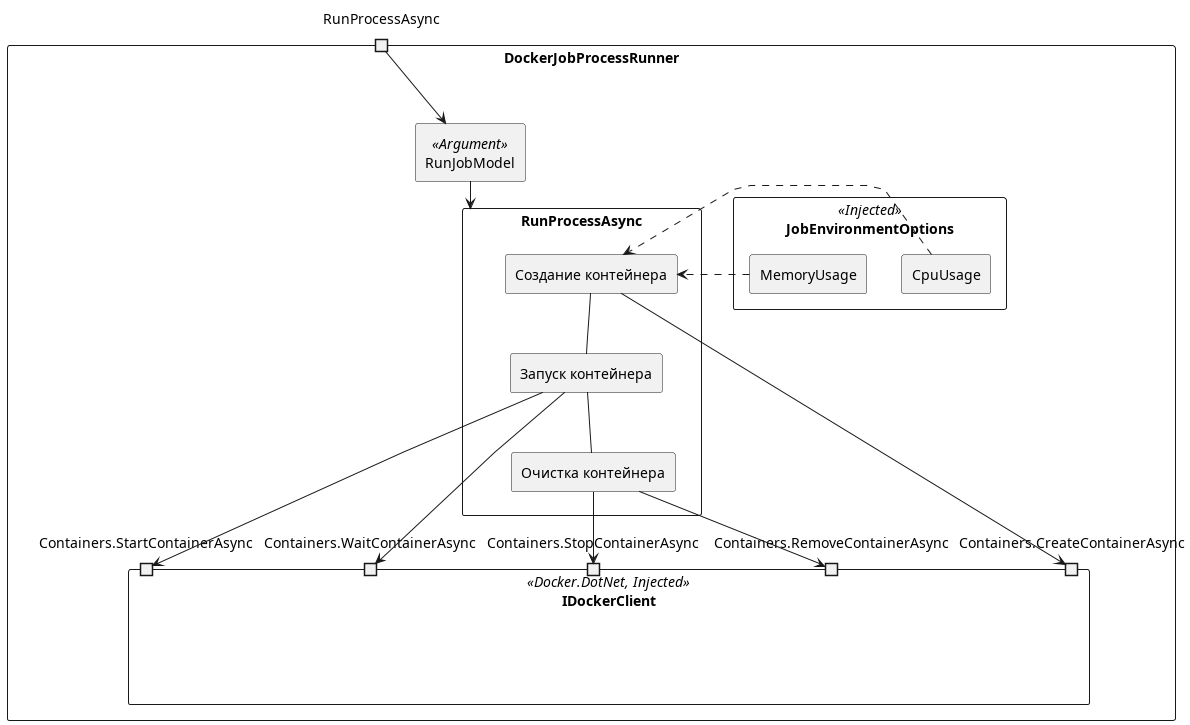

The diagram above was rendered by PlantUML. Its source (embedded in the PNG):
@startuml DockerJobProcessRunner
skinparam componentStyle rectangle
skinparam linetype polyline

component DockerJobProcessRunner {
    component IDockerClient << Docker.DotNet, Injected >> as dockerClient {
        portin "Containers.CreateContainerAsync" as CreateContainerAsync
        portin "Containers.StartContainerAsync" as StartContainerAsync
        portin "Containers.WaitContainerAsync" as WaitContainerAsync
        portin "Containers.StopContainerAsync" as StopContainerAsync
        portin "Containers.RemoveContainerAsync" as RemoveContainerAsync
    }

    component JobEnvironmentOptions << Injected >> as environmentOptions {
        [CpuUsage]
        [MemoryUsage]
    }

    component RunProcessAsync as container {
        [Создание контейнера] as createContainer
        [Запуск контейнера] as startContainer
        [Очистка контейнера] as clearContainer

        createContainer -- startContainer
        startContainer -- clearContainer

        createContainer --> CreateContainerAsync
        startContainer --> StartContainerAsync
        startContainer --> WaitContainerAsync
        clearContainer --> StopContainerAsync
        clearContainer --> RemoveContainerAsync
    }

    portin RunProcessAsync
    [RunJobModel] << Argument >>
    RunProcessAsync --> RunJobModel
    RunJobModel --> container
    CpuUsage .> createContainer
    MemoryUsage .> createContainer
}

@enduml